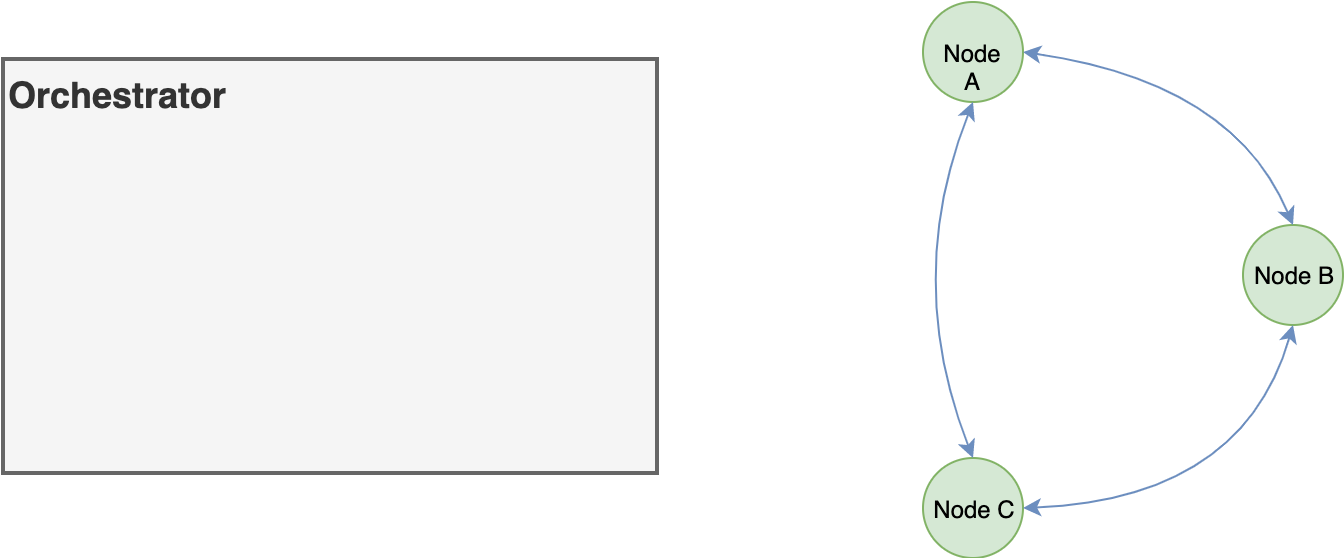

The diagram above was exported from draw.io. Its source (the exported page's mxGraphModel, read from the mxfile embedded in the PNG):
<mxGraphModel dx="1106" dy="1003" grid="1" gridSize="10" guides="1" tooltips="1" connect="1" arrows="1" fold="0" page="1" pageScale="1" pageWidth="1169" pageHeight="827" math="0" shadow="0">
  <root>
    <mxCell id="0" />
    <mxCell id="1" parent="0" />
    <mxCell id="VMrcielvxoTU7WFkx7Qv-7" value="Node A" style="ellipse;whiteSpace=wrap;html=1;aspect=fixed;align=center;fillColor=#d5e8d4;strokeColor=#82b366;" parent="1" vertex="1">
      <mxGeometry x="490" y="81.5" width="50" height="50" as="geometry" />
    </mxCell>
    <mxCell id="VMrcielvxoTU7WFkx7Qv-8" value="Node B" style="ellipse;whiteSpace=wrap;html=1;aspect=fixed;align=center;fillColor=#d5e8d4;strokeColor=#82b366;" parent="1" vertex="1">
      <mxGeometry x="650" y="193" width="50" height="50" as="geometry" />
    </mxCell>
    <mxCell id="VMrcielvxoTU7WFkx7Qv-9" value="Node C" style="ellipse;whiteSpace=wrap;html=1;aspect=fixed;align=center;fillColor=#d5e8d4;strokeColor=#82b366;" parent="1" vertex="1">
      <mxGeometry x="490" y="309.5" width="50" height="50" as="geometry" />
    </mxCell>
    <mxCell id="lW8zzkXHXAuDUDG9wMzd-1" value="" style="endArrow=classic;startArrow=classic;html=1;exitX=1;exitY=0.5;exitDx=0;exitDy=0;entryX=0.5;entryY=0;entryDx=0;entryDy=0;curved=1;fillColor=#dae8fc;strokeColor=#6c8ebf;strokeWidth=1;" parent="1" source="VMrcielvxoTU7WFkx7Qv-7" target="VMrcielvxoTU7WFkx7Qv-8" edge="1">
      <mxGeometry width="50" height="50" relative="1" as="geometry">
        <mxPoint x="615" y="141.5" as="sourcePoint" />
        <mxPoint x="665" y="91.5" as="targetPoint" />
        <Array as="points">
          <mxPoint x="645" y="121.5" />
        </Array>
      </mxGeometry>
    </mxCell>
    <mxCell id="lW8zzkXHXAuDUDG9wMzd-3" value="" style="endArrow=classic;startArrow=classic;html=1;exitX=0.5;exitY=1;exitDx=0;exitDy=0;entryX=0.5;entryY=0;entryDx=0;entryDy=0;curved=1;fillColor=#dae8fc;strokeColor=#6c8ebf;strokeWidth=1;" parent="1" source="VMrcielvxoTU7WFkx7Qv-7" target="VMrcielvxoTU7WFkx7Qv-9" edge="1">
      <mxGeometry width="50" height="50" relative="1" as="geometry">
        <mxPoint x="585" y="136.5" as="sourcePoint" />
        <mxPoint x="662" y="194.5" as="targetPoint" />
        <Array as="points">
          <mxPoint x="480" y="220" />
        </Array>
      </mxGeometry>
    </mxCell>
    <mxCell id="lW8zzkXHXAuDUDG9wMzd-4" value="" style="endArrow=classic;startArrow=classic;html=1;exitX=1;exitY=0.5;exitDx=0;exitDy=0;entryX=0.5;entryY=1;entryDx=0;entryDy=0;curved=1;fillColor=#dae8fc;strokeColor=#6c8ebf;strokeWidth=1;" parent="1" source="VMrcielvxoTU7WFkx7Qv-9" target="VMrcielvxoTU7WFkx7Qv-8" edge="1">
      <mxGeometry width="50" height="50" relative="1" as="geometry">
        <mxPoint x="589" y="248.5" as="sourcePoint" />
        <mxPoint x="691" y="293.5" as="targetPoint" />
        <Array as="points">
          <mxPoint x="650" y="330" />
        </Array>
      </mxGeometry>
    </mxCell>
    <mxCell id="lW8zzkXHXAuDUDG9wMzd-38" value="Orchestrator" style="rounded=0;whiteSpace=wrap;html=1;shadow=0;comic=0;fontSize=18;align=left;container=1;fontStyle=1;verticalAlign=top;strokeWidth=2;fillColor=#f5f5f5;strokeColor=#666666;fontColor=#333333;" parent="1" vertex="1">
      <mxGeometry x="30" y="110" width="327" height="207" as="geometry">
        <mxRectangle x="20" y="450" width="50" height="40" as="alternateBounds" />
      </mxGeometry>
    </mxCell>
  </root>
</mxGraphModel>